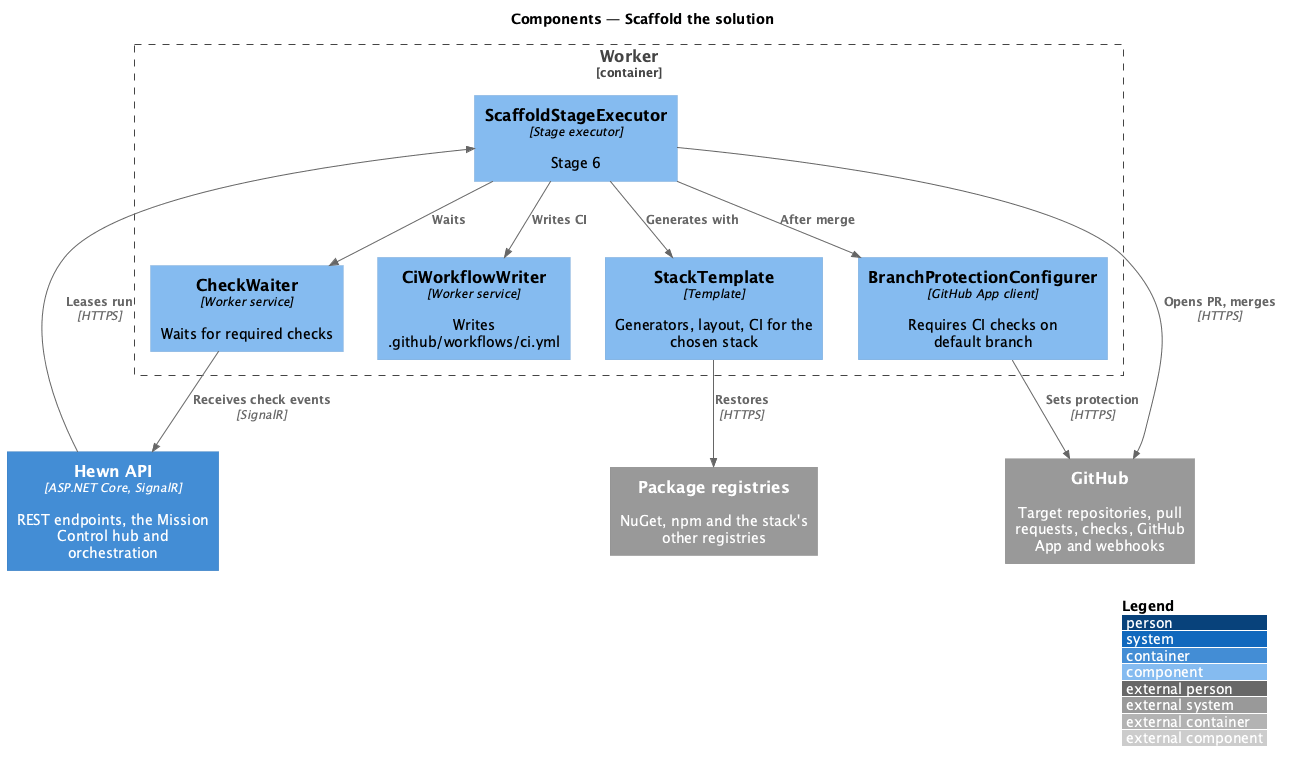

The diagram above was rendered by PlantUML. Its source (embedded in the PNG):
@startuml
!include <C4/C4_Component>
LAYOUT_WITH_LEGEND()
title Components — Scaffold the solution

Container(api, "Hewn API", "ASP.NET Core, SignalR", "REST endpoints, the Mission Control hub and orchestration")
Container_Boundary(worker_b, "Worker") {
  Component(exec, "ScaffoldStageExecutor", "Stage executor", "Stage 6")
  Component(tpl, "StackTemplate", "Template", "Generators, layout, CI for the chosen stack")
  Component(ci, "CiWorkflowWriter", "Worker service", "Writes .github/workflows/ci.yml")
  Component(wait, "CheckWaiter", "Worker service", "Waits for required checks")
  Component(bp, "BranchProtectionConfigurer", "GitHub App client", "Requires CI checks on default branch")
}
System_Ext(github, "GitHub", "Target repositories, pull requests, checks, GitHub App and webhooks")
System_Ext(registries, "Package registries", "NuGet, npm and the stack's other registries")

Rel(api, exec, "Leases run", "HTTPS")
Rel(exec, tpl, "Generates with")
Rel(tpl, registries, "Restores", "HTTPS")
Rel(exec, ci, "Writes CI")
Rel(exec, github, "Opens PR, merges", "HTTPS")
Rel(exec, wait, "Waits")
Rel(wait, api, "Receives check events", "SignalR")
Rel(exec, bp, "After merge")
Rel(bp, github, "Sets protection", "HTTPS")
@enduml